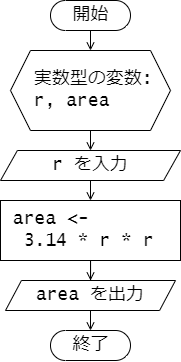

The diagram above was exported from draw.io. Its source (the exported page's mxGraphModel, read from the mxfile embedded in the PNG):
<mxGraphModel dx="869" dy="507" grid="1" gridSize="10" guides="1" tooltips="1" connect="1" arrows="1" fold="1" page="1" pageScale="1" pageWidth="827" pageHeight="1169" math="0" shadow="0">
  <root>
    <mxCell id="0" />
    <mxCell id="1" parent="0" />
    <mxCell id="wUUVXsrWHKOWaXqHSpg_-3" style="edgeStyle=orthogonalEdgeStyle;rounded=0;orthogonalLoop=1;jettySize=auto;html=1;exitX=0.5;exitY=1;exitDx=0;exitDy=0;entryX=0.5;entryY=0;entryDx=0;entryDy=0;endArrow=open;endFill=0;" edge="1" parent="1" source="ZmXhN020WLl5176LJWua-5" target="wUUVXsrWHKOWaXqHSpg_-2">
      <mxGeometry relative="1" as="geometry" />
    </mxCell>
    <mxCell id="ZmXhN020WLl5176LJWua-5" value="&amp;nbsp; 実数型の変数:&lt;br style=&quot;font-size: 18px;&quot;&gt;&amp;nbsp; r, area" style="shape=hexagon;perimeter=hexagonPerimeter2;whiteSpace=wrap;html=1;fixedSize=1;fontSize=18;size=20;fontFamily=Lucida Console;align=left;" parent="1" vertex="1">
      <mxGeometry x="160" y="130" width="160" height="80" as="geometry" />
    </mxCell>
    <mxCell id="5fjEvm29E06yd_QI7fyT-8" style="edgeStyle=orthogonalEdgeStyle;rounded=0;orthogonalLoop=1;jettySize=auto;html=1;exitX=0.5;exitY=1;exitDx=0;exitDy=0;endArrow=open;endFill=0;" parent="1" source="ZmXhN020WLl5176LJWua-6" target="5fjEvm29E06yd_QI7fyT-6" edge="1">
      <mxGeometry relative="1" as="geometry" />
    </mxCell>
    <mxCell id="ZmXhN020WLl5176LJWua-6" value="&amp;nbsp;area &amp;lt;-&amp;nbsp;&lt;br&gt;&amp;nbsp; 3.14 * r * r" style="html=1;dashed=0;whitespace=wrap;fontSize=18;fontFamily=Lucida Console;align=left;" parent="1" vertex="1">
      <mxGeometry x="150" y="280" width="180" height="60" as="geometry" />
    </mxCell>
    <mxCell id="ZmXhN020WLl5176LJWua-12" value="終了" style="html=1;dashed=0;whitespace=wrap;shape=mxgraph.dfd.start;fontFamily=Lucida Console;fontSize=18;" parent="1" vertex="1">
      <mxGeometry x="200" y="410" width="80" height="30" as="geometry" />
    </mxCell>
    <mxCell id="5fjEvm29E06yd_QI7fyT-3" style="edgeStyle=orthogonalEdgeStyle;rounded=0;orthogonalLoop=1;jettySize=auto;html=1;exitX=0.5;exitY=0.5;exitDx=0;exitDy=15;exitPerimeter=0;entryX=0.5;entryY=0;entryDx=0;entryDy=0;endArrow=open;endFill=0;" parent="1" source="ZmXhN020WLl5176LJWua-13" target="ZmXhN020WLl5176LJWua-5" edge="1">
      <mxGeometry relative="1" as="geometry" />
    </mxCell>
    <mxCell id="ZmXhN020WLl5176LJWua-13" value="開始" style="html=1;dashed=0;whitespace=wrap;shape=mxgraph.dfd.start;fontFamily=Lucida Console;fontSize=18;" parent="1" vertex="1">
      <mxGeometry x="200" y="80" width="80" height="30" as="geometry" />
    </mxCell>
    <mxCell id="5fjEvm29E06yd_QI7fyT-9" style="edgeStyle=orthogonalEdgeStyle;rounded=0;orthogonalLoop=1;jettySize=auto;html=1;exitX=0.5;exitY=1;exitDx=0;exitDy=0;entryX=0.5;entryY=0.5;entryDx=0;entryDy=-15;entryPerimeter=0;endArrow=open;endFill=0;" parent="1" source="5fjEvm29E06yd_QI7fyT-6" target="ZmXhN020WLl5176LJWua-12" edge="1">
      <mxGeometry relative="1" as="geometry" />
    </mxCell>
    <mxCell id="5fjEvm29E06yd_QI7fyT-6" value="area を出力" style="shape=parallelogram;perimeter=parallelogramPerimeter;whiteSpace=wrap;html=1;dashed=0;fontSize=18;size=0.09375;fontFamily=Lucida Console;" parent="1" vertex="1">
      <mxGeometry x="155" y="360" width="170" height="30" as="geometry" />
    </mxCell>
    <mxCell id="wUUVXsrWHKOWaXqHSpg_-4" style="edgeStyle=orthogonalEdgeStyle;rounded=0;orthogonalLoop=1;jettySize=auto;html=1;exitX=0.5;exitY=1;exitDx=0;exitDy=0;entryX=0.5;entryY=0;entryDx=0;entryDy=0;endArrow=open;endFill=0;" edge="1" parent="1" source="wUUVXsrWHKOWaXqHSpg_-2" target="ZmXhN020WLl5176LJWua-6">
      <mxGeometry relative="1" as="geometry">
        <mxPoint x="240" y="280" as="targetPoint" />
      </mxGeometry>
    </mxCell>
    <mxCell id="wUUVXsrWHKOWaXqHSpg_-2" value="r を入力" style="shape=parallelogram;perimeter=parallelogramPerimeter;whiteSpace=wrap;html=1;dashed=0;fontSize=18;size=0.09375;fontFamily=Lucida Console;" vertex="1" parent="1">
      <mxGeometry x="150" y="230" width="180" height="30" as="geometry" />
    </mxCell>
  </root>
</mxGraphModel>